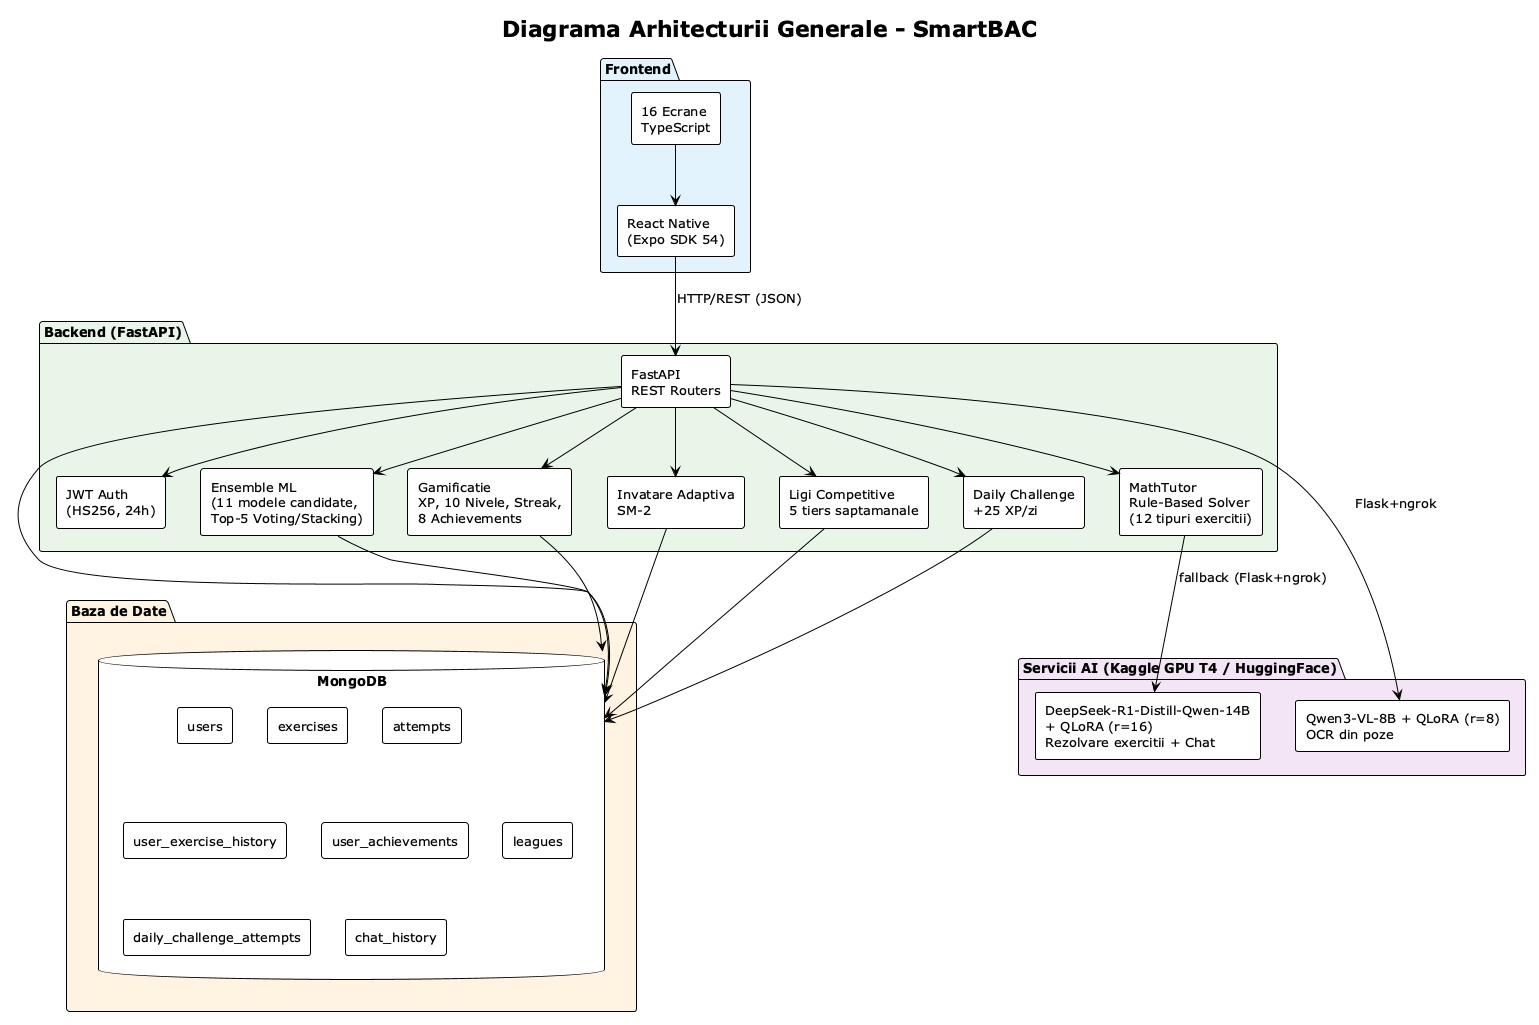

The diagram above was rendered by PlantUML. Its source (embedded in the PNG):
@startuml Arhitectura Generala SmartBAC
!theme plain
skinparam backgroundColor white
skinparam componentStyle rectangle
skinparam defaultFontSize 13

title Diagrama Arhitecturii Generale - SmartBAC

package "Frontend" #E3F2FD {
    [React Native\n(Expo SDK 54)] as FE
    [16 Ecrane\nTypeScript] as Screens
}

package "Backend (FastAPI)" #E8F5E9 {
    [FastAPI\nREST Routers] as API
    [JWT Auth\n(HS256, 24h)] as Auth
    [MathTutor\nRule-Based Solver\n(12 tipuri exercitii)] as Solver
    [Ensemble ML\n(11 modele candidate,\nTop-5 Voting/Stacking)] as Predictor
    [Gamificatie\nXP, 10 Nivele, Streak,\n8 Achievements] as Gamif
    [Invatare Adaptiva\nSM-2] as Adaptive
    [Ligi Competitive\n5 tiers saptamanale] as Leagues
    [Daily Challenge\n+25 XP/zi] as Daily
}

package "Baza de Date" #FFF3E0 {
    database "MongoDB" as DB {
        [users]
        [exercises]
        [attempts]
        [user_exercise_history]
        [user_achievements]
        [leagues]
        [daily_challenge_attempts]
        [chat_history]
    }
}

package "Servicii AI (Kaggle GPU T4 / HuggingFace)" #F3E5F5 {
    [DeepSeek-R1-Distill-Qwen-14B\n+ QLoRA (r=16)\nRezolvare exercitii + Chat] as LLM
    [Qwen3-VL-8B + QLoRA (r=8)\nOCR din poze] as OCR
}

FE --> API : HTTP/REST (JSON)
Screens --> FE
API --> Auth
API --> Solver
API --> Predictor
API --> Gamif
API --> Adaptive
API --> Leagues
API --> Daily
API --> DB
Solver --> LLM : fallback (Flask+ngrok)
API --> OCR : Flask+ngrok
Predictor --> DB
Gamif --> DB
Adaptive --> DB
Leagues --> DB
Daily --> DB

@enduml